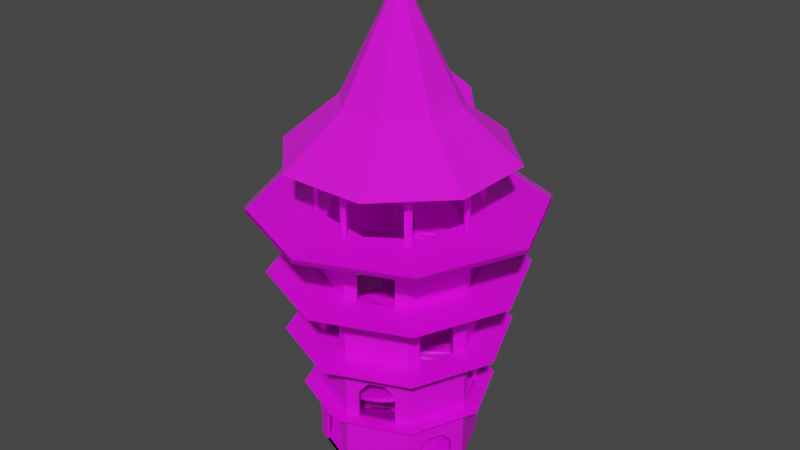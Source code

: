 # Source: tower.blend  (saved by Blender 3.0.42; exported with 4.5.12 LTS)
import bpy
from mathutils import Matrix  # noqa: F401  (used for matrix-valued properties, if any)

bpy.ops.wm.read_factory_settings(use_empty=True)
scene = bpy.context.scene
scene.name = 'Scene'

# ---- collections
col_collection = bpy.data.collections.new('Collection'); scene.collection.children.link(col_collection)
col_hidden = bpy.data.collections.new('Hidden'); scene.collection.children.link(col_hidden)

# ---- images (referenced by path relative to the original .blend; pixels are not part of the script)
import os
ASSET_DIR = os.environ.get("B2B_ASSET_DIR", "")  # directory of the original .blend (textures are referenced by path, not embedded)
HERE = os.path.dirname(os.path.abspath(__file__))  # packed textures are extracted next to this script under _unpacked/

def load_image(name, relpath, width, height, colorspace="sRGB"):
    """Load a texture the original file referenced (path relative to the .blend, or extracted next to this script)."""
    p = next((c for c in (os.path.join(HERE, relpath), os.path.join(ASSET_DIR, relpath)) if relpath and os.path.exists(c)), "")
    if p:
        img = bpy.data.images.load(p, check_existing=True)
        img.name = name
    else:  # same state as the original file: an image datablock whose file is absent (Cycles renders it pink)
        img = bpy.data.images.new(name, width, height)
        img.source = "FILE"
        img.filepath = "//" + (relpath or name)
    img.colorspace_settings.name = colorspace
    return img
img_mat_marble_white_01_256x256_1_png = load_image('Mat_Marble_White_01-256x256 1.png', 'Mat_Marble_White_01-256x256 1.png', 1024, 1024, 'sRGB')
img_mat_stone_black_01_256x256_png_001 = load_image('Mat_Stone_Black_01-256x256.png.001', 'Mat_Stone_Black_01-256x256.png', 1024, 1024, 'sRGB')
img_mat_marble_white_01_256x256_png_001 = load_image('Mat_Marble_White_01-256x256.png.001', 'Mat_Marble_White_01-256x256.png', 1024, 1024, 'sRGB')
img_cardback___copy_png = load_image('CardBack - Copy.png', 'CardBack - Copy.png', 1024, 1024, 'sRGB')
img_cardback_trasparency_png = load_image('CardBack_trasparency.png', 'CardBack_trasparency.png', 1024, 1024, 'sRGB')
img_mat_wood_white_01_256x256_png_001 = load_image('Mat_Wood_White_01-256x256.png.001', 'Mat_Wood_White_01-256x256.png', 1024, 1024, 'sRGB')

# ---- materials (node trees are filled in below, after node groups)
mat_tower_floor = bpy.data.materials.new('tower_floor')
mat_tower_floor.use_transparent_shadow = False
mat_platform_underside = bpy.data.materials.new('platform_underside')
mat_platform_underside.use_transparent_shadow = False
mat_tower_wall = bpy.data.materials.new('tower_wall')
mat_tower_wall.use_transparent_shadow = False
mat_tower_hand_rail = bpy.data.materials.new('tower_hand_rail')
mat_tower_hand_rail.use_transparent_shadow = False
mat_tower_roof = bpy.data.materials.new('tower_roof')
mat_tower_roof.use_transparent_shadow = False
mat_tower_stairs = bpy.data.materials.new('tower_stairs')
mat_tower_stairs.use_transparent_shadow = False
mat_door_frame = bpy.data.materials.new('door_frame')
mat_door_frame.use_transparent_shadow = False
mat_player = bpy.data.materials.new('Player')
mat_player.use_transparent_shadow = False

# ---- material node trees
mat_tower_floor.use_nodes = True; mat_tower_floor.node_tree.nodes.clear()
_N = mat_tower_floor.node_tree.nodes; _L = mat_tower_floor.node_tree.links
n0 = _N.new('ShaderNodeOutputMaterial'); n0.name = 'Material Output'; n0.location = (300, 300)
n1 = _N.new('ShaderNodeTexImage'); n1.name = 'Image Texture.001'; n1.location = (-478, 218)
n1.image = img_mat_marble_white_01_256x256_1_png
n2 = _N.new('ShaderNodeBsdfPrincipled'); n2.name = 'Principled BSDF'; n2.location = (10, 300)
n2.distribution = 'GGX'
n2.subsurface_method = 'RANDOM_WALK_SKIN'
n2.inputs[3].default_value = 1.45
n2.inputs[27].default_value = (0.0, 0.0, 0.0, 1.0)
n2.inputs[28].default_value = 1.0
_L.new(n2.outputs[0], n0.inputs[0])
_L.new(n1.outputs[0], n2.inputs[0])
n0.is_active_output = True
mat_platform_underside.use_nodes = True; mat_platform_underside.node_tree.nodes.clear()
_N = mat_platform_underside.node_tree.nodes; _L = mat_platform_underside.node_tree.links
n0 = _N.new('ShaderNodeBsdfPrincipled'); n0.name = 'Principled BSDF'; n0.location = (10, 300)
n0.distribution = 'GGX'
n0.subsurface_method = 'RANDOM_WALK_SKIN'
n0.inputs[3].default_value = 1.45
n0.inputs[27].default_value = (0.0, 0.0, 0.0, 1.0)
n0.inputs[28].default_value = 1.0
n1 = _N.new('ShaderNodeOutputMaterial'); n1.name = 'Material Output'; n1.location = (300, 300)
n2 = _N.new('ShaderNodeTexImage'); n2.name = 'Image Texture'; n2.location = (-615, 248)
n2.image = img_mat_stone_black_01_256x256_png_001
_L.new(n0.outputs[0], n1.inputs[0])
_L.new(n2.outputs[0], n0.inputs[0])
n1.is_active_output = True
mat_tower_wall.use_nodes = True; mat_tower_wall.node_tree.nodes.clear()
_N = mat_tower_wall.node_tree.nodes; _L = mat_tower_wall.node_tree.links
n0 = _N.new('ShaderNodeOutputMaterial'); n0.name = 'Material Output'; n0.location = (300, 300)
n1 = _N.new('ShaderNodeTexImage'); n1.name = 'Image Texture.001'; n1.location = (-443, 265)
n1.image = img_mat_marble_white_01_256x256_png_001
n2 = _N.new('ShaderNodeBsdfPrincipled'); n2.name = 'Principled BSDF'; n2.location = (10, 300)
n2.distribution = 'GGX'
n2.subsurface_method = 'RANDOM_WALK_SKIN'
n2.inputs[3].default_value = 1.45
n2.inputs[27].default_value = (0.0, 0.0, 0.0, 1.0)
n2.inputs[28].default_value = 1.0
_L.new(n1.outputs[0], n2.inputs[0])
_L.new(n2.outputs[0], n0.inputs[0])
n0.is_active_output = True
mat_tower_hand_rail.use_nodes = True; mat_tower_hand_rail.node_tree.nodes.clear()
_N = mat_tower_hand_rail.node_tree.nodes; _L = mat_tower_hand_rail.node_tree.links
n0 = _N.new('ShaderNodeOutputMaterial'); n0.name = 'Material Output'; n0.location = (300, 300)
n1 = _N.new('ShaderNodeBsdfPrincipled'); n1.name = 'Principled BSDF'; n1.location = (10, 300)
n1.distribution = 'GGX'
n1.subsurface_method = 'RANDOM_WALK_SKIN'
n1.inputs[3].default_value = 1.45
n1.inputs[27].default_value = (0.0, 0.0, 0.0, 1.0)
n1.inputs[28].default_value = 1.0
n2 = _N.new('ShaderNodeTexImage'); n2.name = 'Image Texture.001'; n2.location = (-459, 244)
n2.image = img_cardback___copy_png
n3 = _N.new('ShaderNodeTexImage'); n3.name = 'Image Texture'; n3.location = (-490, -102)
n3.image = img_cardback_trasparency_png
_L.new(n1.outputs[0], n0.inputs[0])
_L.new(n2.outputs[0], n1.inputs[0])
_L.new(n3.outputs[0], n1.inputs[4])
n0.is_active_output = True
mat_tower_roof.use_nodes = True; mat_tower_roof.node_tree.nodes.clear()
_N = mat_tower_roof.node_tree.nodes; _L = mat_tower_roof.node_tree.links
n0 = _N.new('ShaderNodeBsdfPrincipled'); n0.name = 'Principled BSDF'; n0.location = (10, 300)
n0.distribution = 'GGX'
n0.subsurface_method = 'RANDOM_WALK_SKIN'
n0.inputs[2].default_value = 1.0
n0.inputs[3].default_value = 1.45
n0.inputs[27].default_value = (0.0, 0.0, 0.0, 1.0)
n0.inputs[28].default_value = 1.0
n1 = _N.new('ShaderNodeOutputMaterial'); n1.name = 'Material Output'; n1.location = (300, 300)
n2 = _N.new('ShaderNodeTexImage'); n2.name = 'Image Texture.001'; n2.location = (-582, 219)
n2.image = img_mat_stone_black_01_256x256_png_001
_L.new(n0.outputs[0], n1.inputs[0])
_L.new(n2.outputs[0], n0.inputs[0])
n1.is_active_output = True
mat_tower_stairs.use_nodes = True; mat_tower_stairs.node_tree.nodes.clear()
_N = mat_tower_stairs.node_tree.nodes; _L = mat_tower_stairs.node_tree.links
n0 = _N.new('ShaderNodeBsdfPrincipled'); n0.name = 'Principled BSDF'; n0.location = (10, 300)
n0.distribution = 'GGX'
n0.subsurface_method = 'RANDOM_WALK_SKIN'
n0.inputs[3].default_value = 1.45
n0.inputs[27].default_value = (0.0, 0.0, 0.0, 1.0)
n0.inputs[28].default_value = 1.0
n1 = _N.new('ShaderNodeOutputMaterial'); n1.name = 'Material Output'; n1.location = (300, 300)
n2 = _N.new('ShaderNodeTexImage'); n2.name = 'Image Texture'; n2.location = (-440, 272)
n2.image = img_mat_wood_white_01_256x256_png_001
_L.new(n0.outputs[0], n1.inputs[0])
_L.new(n2.outputs[0], n0.inputs[0])
n1.is_active_output = True
mat_door_frame.use_nodes = True; mat_door_frame.node_tree.nodes.clear()
_N = mat_door_frame.node_tree.nodes; _L = mat_door_frame.node_tree.links
n0 = _N.new('ShaderNodeBsdfPrincipled'); n0.name = 'Principled BSDF'; n0.location = (10, 300)
n0.distribution = 'GGX'
n0.subsurface_method = 'RANDOM_WALK_SKIN'
n0.inputs[0].default_value = (0.1523, 0.1523, 0.1523, 1.0)
n0.inputs[3].default_value = 1.45
n0.inputs[27].default_value = (0.0, 0.0, 0.0, 1.0)
n0.inputs[28].default_value = 1.0
n1 = _N.new('ShaderNodeOutputMaterial'); n1.name = 'Material Output'; n1.location = (300, 300)
_L.new(n0.outputs[0], n1.inputs[0])
n1.is_active_output = True
mat_player.use_nodes = True; mat_player.node_tree.nodes.clear()
_N = mat_player.node_tree.nodes; _L = mat_player.node_tree.links
n0 = _N.new('ShaderNodeBsdfPrincipled'); n0.name = 'Principled BSDF'; n0.location = (10, 300)
n0.distribution = 'GGX'
n0.subsurface_method = 'RANDOM_WALK_SKIN'
n0.inputs[0].default_value = (0.8, 0.0, 0.007562, 1.0)
n0.inputs[3].default_value = 1.45
n0.inputs[27].default_value = (0.0, 0.0, 0.0, 1.0)
n0.inputs[28].default_value = 1.0
n1 = _N.new('ShaderNodeOutputMaterial'); n1.name = 'Material Output'; n1.location = (300, 300)
_L.new(n0.outputs[0], n1.inputs[0])
n1.is_active_output = True

# ---- world
world_world = bpy.data.worlds.new('World'); scene.world = world_world
world_world.use_nodes = True; world_world.node_tree.nodes.clear()
_N = world_world.node_tree.nodes; _L = world_world.node_tree.links
n0 = _N.new('ShaderNodeOutputWorld'); n0.name = 'World Output'; n0.location = (300, 300)
n1 = _N.new('ShaderNodeBackground'); n1.name = 'Background'; n1.location = (10, 300)
n1.inputs[0].default_value = (0.05088, 0.05088, 0.05088, 1.0)
_L.new(n1.outputs[0], n0.inputs[0])
n0.is_active_output = True
world_world.color = (0.05088, 0.05088, 0.05088)
world_world.use_sun_shadow = False
world_world.sun_shadow_jitter_overblur = 0.0

# ---- meshes
me_cylinder = bpy.data.meshes.new('Cylinder')
me_cylinder.from_pydata([(-1.192e-07, 2.384e-07, 0.3463), (0.0, 1.0, 1.0), (0.7071, 0.7071, 1.0), (-1.0, 1.192e-08, 1.0), (-0.7071, 0.7071, 1.0), (0.8536, 0.3536, 1.0), (-0.8536, -0.3536, 1.0)], [], [(0, 1, 2), (0, 6, 3), (0, 3, 4), (0, 4, 1), (0, 2, 5), (2, 1, 4, 3, 6, 5)])
me_cylinder.polygons.foreach_set('material_index', [1, 1, 1, 1, 1, 0])
_uv = me_cylinder.uv_layers.new(name='UVMap')
_uv.uv.foreach_set('vector', [1.0, 0.5, 1.0, 1.0, 0.875, 1.0, 0.3125, 0.5, 0.3125, 1.0, 0.25, 1.0, 0.25, 0.5, 0.25, 1.0, 0.125, 1.0, 0.125, 0.5, 0.125, 1.0, 0.0, 1.0, 0.875, 0.5, 0.875, 1.0, 0.8125, 1.0, 0.4197, 0.4197, 0.25, 0.49, 0.08029, 0.4197, 0.01, 0.25, 0.04515, 0.1651, 0.4549, 0.3349])
me_cylinder.materials.append(mat_tower_floor)
me_cylinder.materials.append(mat_platform_underside)
me_cylinder.use_remesh_fix_poles = True
me_cylinder.use_remesh_preserve_attributes = False
me_cylinder.update()
me_cylinder_006 = bpy.data.meshes.new('Cylinder.006')
me_cylinder_006.from_pydata([(-1.192e-07, 2.384e-07, 0.3463), (0.0, 1.0, 1.0), (0.7071, 0.7071, 1.0), (-1.0, 1.192e-08, 1.0), (-0.7071, 0.7071, 1.0), (0.8536, 0.3536, 1.0), (-0.8536, -0.3536, 1.0)], [], [(0, 1, 2), (0, 6, 3), (0, 3, 4), (0, 4, 1), (0, 2, 5), (2, 1, 4, 3, 6, 5)])
me_cylinder_006.polygons.foreach_set('material_index', [1, 1, 1, 1, 1, 0])
_uv = me_cylinder_006.uv_layers.new(name='UVMap')
_uv.uv.foreach_set('vector', [1.0, 0.5, 1.0, 1.0, 0.875, 1.0, 0.3125, 0.5, 0.3125, 1.0, 0.25, 1.0, 0.25, 0.5, 0.25, 1.0, 0.125, 1.0, 0.125, 0.5, 0.125, 1.0, 0.0, 1.0, 0.875, 0.5, 0.875, 1.0, 0.8125, 1.0, 0.4197, 0.4197, 0.25, 0.49, 0.08029, 0.4197, 0.01, 0.25, 0.04515, 0.1651, 0.4549, 0.3349])
me_cylinder_006.materials.append(mat_tower_floor)
me_cylinder_006.materials.append(mat_platform_underside)
me_cylinder_006.use_remesh_fix_poles = True
me_cylinder_006.use_remesh_preserve_attributes = False
me_cylinder_006.update()
me_cylinder_007 = bpy.data.meshes.new('Cylinder.007')
me_cylinder_007.from_pydata([(0.3536, -0.3536, 0.0), (0.3394, -0.3394, 0.0), (0.3536, -0.3536, 2.0), (0.3394, -0.3394, 2.0), (-4.744e-08, -0.5, 0.0), (-4.554e-08, -0.48, 0.0), (-4.744e-08, -0.5, 2.0), (-4.554e-08, -0.48, 2.0), (-0.3536, -0.3536, 0.0), (-0.3394, -0.3394, 0.0), (-0.3536, -0.3536, 2.0), (-0.3394, -0.3394, 2.0), (-0.07142, -0.4704, 0.0), (-0.2821, -0.3831, 0.0), (-0.06857, -0.4516, 0.0), (-0.2708, -0.3678, 0.0), (-0.07142, -0.4704, 2.0), (-0.2821, -0.3831, 2.0), (-0.06857, -0.4516, 2.0), (-0.2708, -0.3678, 2.0), (-0.3536, -0.3536, 0.1706), (0.3536, -0.3536, 0.1706), (-4.744e-08, -0.5, 0.1706), (-0.07142, -0.4704, 0.1706), (-0.2821, -0.3831, 0.1706), (-0.1283, -0.4468, 0.0), (-0.2252, -0.4067, 0.0), (-0.1232, -0.429, 0.0), (-0.2162, -0.3904, 0.0), (-0.1283, -0.4468, 2.0), (-0.2252, -0.4067, 2.0), (-0.1232, -0.429, 2.0), (-0.2162, -0.3904, 2.0), (-0.1283, -0.4468, 0.2397), (-0.2252, -0.4067, 0.2397)], [], [(21, 2, 6, 22), (24, 17, 10, 20), (7, 3, 1, 5), (15, 9, 11, 19), (18, 16, 6, 7), (7, 6, 2, 3), (1, 0, 4, 5), (15, 13, 8, 9), (5, 4, 12, 14), (28, 26, 13, 15), (11, 10, 17, 19), (31, 29, 16, 18), (5, 14, 18, 7), (28, 15, 19, 32), (22, 6, 16, 23), (34, 30, 17, 24), (26, 34, 24, 13), (4, 22, 23, 12), (13, 24, 20, 8), (0, 21, 22, 4), (12, 23, 33, 25), (25, 33, 34, 26), (23, 16, 29, 33), (33, 29, 30, 34), (14, 27, 31, 18), (27, 28, 32, 31), (19, 17, 30, 32), (32, 30, 29, 31), (14, 12, 25, 27), (27, 25, 26, 28)])
me_cylinder_007.polygons.foreach_set('material_index', [0, 0, 0, 0, 0, 0, 1, 1, 1, 1, 0, 0, 0, 0, 0, 0, 0, 0, 0, 0, 0, 0, 0, 0, 0, 0, 0, 0, 1, 1])
_uv = me_cylinder_007.uv_layers.new(name='UVMap')
_uv.uv.foreach_set('vector', [0.625, 0.5496, 0.625, 1.0, 0.5, 1.0, 0.5, 0.5496, 0.4167, 0.5496, 0.4167, 1.0, 0.375, 1.0, 0.375, 0.5496, 0.5, 1.0, 0.625, 1.0, 0.625, 0.5, 0.5, 0.5, 0.4167, 0.5, 0.375, 0.5, 0.375, 1.0, 0.4167, 1.0, 0.1957, 0.04209, 0.1934, 0.03343, 0.25, 0.01, 0.25, 0.0196, 0.25, 0.0196, 0.25, 0.01, 0.4197, 0.08029, 0.4129, 0.08708, 0.9129, 0.08708, 0.9197, 0.08029, 0.75, 0.01, 0.75, 0.0196, 0.6414, 0.06459, 0.6369, 0.05686, 0.5803, 0.08029, 0.5871, 0.08708, 0.75, 0.0196, 0.75, 0.01, 0.6934, 0.03343, 0.6957, 0.04209, 0.6595, 0.05709, 0.6557, 0.04905, 0.6369, 0.05686, 0.6414, 0.06459, 0.08708, 0.08708, 0.08029, 0.08029, 0.1369, 0.05686, 0.1414, 0.06459, 0.1776, 0.04959, 0.1746, 0.04124, 0.1934, 0.03343, 0.1957, 0.04209, 0.5, 0.5, 0.4583, 0.5, 0.4583, 1.0, 0.5, 1.0, 0.4306, 0.5, 0.4167, 0.5, 0.4167, 1.0, 0.4306, 1.0, 0.5, 0.5496, 0.5, 1.0, 0.4583, 1.0, 0.4583, 0.5496, 0.4306, 0.5496, 0.4306, 1.0, 0.4167, 1.0, 0.4167, 0.5496, 0.4306, 0.5, 0.4306, 0.5496, 0.4167, 0.5496, 0.4167, 0.5, 0.5, 0.5, 0.5, 0.5496, 0.4583, 0.5496, 0.4583, 0.5, 0.4167, 0.5, 0.4167, 0.5496, 0.375, 0.5496, 0.375, 0.5, 0.625, 0.5, 0.625, 0.5496, 0.5, 0.5496, 0.5, 0.5, 0.4583, 0.5, 0.4583, 0.5496, 0.4444, 0.5496, 0.4444, 0.5, 0.4444, 0.5, 0.4444, 0.5496, 0.4306, 0.5496, 0.4306, 0.5, 0.4583, 0.5496, 0.4583, 1.0, 0.4444, 1.0, 0.4444, 0.5496, 0.4444, 0.5496, 0.4444, 1.0, 0.4306, 1.0, 0.4306, 0.5496, 0.4583, 0.5, 0.4444, 0.5, 0.4444, 1.0, 0.4583, 1.0, 0.4444, 0.5, 0.4306, 0.5, 0.4306, 1.0, 0.4444, 1.0, 0.1414, 0.06459, 0.1369, 0.05686, 0.1557, 0.04905, 0.1595, 0.05709, 0.1595, 0.05709, 0.1557, 0.04905, 0.1746, 0.04124, 0.1776, 0.04959, 0.6957, 0.04209, 0.6934, 0.03343, 0.6746, 0.04124, 0.6776, 0.04959, 0.6776, 0.04959, 0.6746, 0.04124, 0.6557, 0.04905, 0.6595, 0.05709])
me_cylinder_007.materials.append(mat_tower_wall)
me_cylinder_007.materials.append(mat_tower_floor)
me_cylinder_007.use_remesh_fix_poles = True
me_cylinder_007.use_remesh_preserve_attributes = False
me_cylinder_007.update()
me_cylinder_011 = bpy.data.meshes.new('Cylinder.011')
me_cylinder_011.from_pydata([(-3.074e-11, 0.3556, -4.299), (0.0, 0.5, -3.815e-06), (0.2515, 0.2515, -4.299), (0.3536, 0.3536, -3.815e-06), (0.3556, -1.745e-08, -4.299), (0.5, -2.186e-08, -3.815e-06), (0.2515, -0.2515, -4.299), (0.3536, -0.3536, -3.815e-06), (-3.112e-08, -0.3556, -4.299), (-4.371e-08, -0.5, -3.815e-06), (-0.2515, -0.2515, -4.299), (-0.3536, -0.3536, -3.815e-06), (-0.3556, 2.335e-09, -4.299), (-0.5, 5.962e-09, -3.815e-06), (-0.2515, 0.2515, -4.299), (-0.3536, 0.3536, -3.815e-06)], [], [(0, 1, 3, 2), (2, 3, 5, 4), (4, 5, 7, 6), (6, 7, 9, 8), (8, 9, 11, 10), (10, 11, 13, 12), (3, 1, 15, 13, 11, 9, 7, 5), (12, 13, 15, 14), (14, 15, 1, 0), (0, 2, 4, 6, 8, 10, 12, 14)])
me_cylinder_011.polygons.foreach_set('material_index', [1, 1, 1, 1, 1, 1, 0, 1, 1, 1])
_uv = me_cylinder_011.uv_layers.new(name='UVMap')
_uv.uv.foreach_set('vector', [1.0, 0.5, 1.0, 1.0, 0.875, 1.0, 0.875, 0.5, 0.875, 0.5, 0.875, 1.0, 0.75, 1.0, 0.75, 0.5, 0.75, 0.5, 0.75, 1.0, 0.625, 1.0, 0.625, 0.5, 0.625, 0.5, 0.625, 1.0, 0.5, 1.0, 0.5, 0.5, 0.5, 0.5, 0.5, 1.0, 0.375, 1.0, 0.375, 0.5, 0.375, 0.5, 0.375, 1.0, 0.25, 1.0, 0.25, 0.5, 0.4197, 0.4197, 0.25, 0.49, 0.08029, 0.4197, 0.01, 0.25, 0.08029, 0.08029, 0.25, 0.01, 0.4197, 0.08029, 0.49, 0.25, 0.25, 0.5, 0.25, 1.0, 0.125, 1.0, 0.125, 0.5, 0.125, 0.5, 0.125, 1.0, 0.0, 1.0, 0.0, 0.5, 0.75, 0.49, 0.9197, 0.4197, 0.99, 0.25, 0.9197, 0.08029, 0.75, 0.01, 0.5803, 0.08029, 0.51, 0.25, 0.5803, 0.4197])
me_cylinder_011.materials.append(mat_tower_floor)
me_cylinder_011.materials.append(mat_platform_underside)
me_cylinder_011.use_remesh_fix_poles = True
me_cylinder_011.use_remesh_preserve_attributes = False
me_cylinder_011.update()
me_cylinder_012 = bpy.data.meshes.new('Cylinder.012')
me_cylinder_012.from_pydata([(2.732e-09, 0.5, 0.0), (2.732e-09, 0.5, 2.0), (0.3536, 0.3536, 0.0), (0.3536, 0.3536, 2.0), (0.5, -1.937e-08, 0.0), (0.5, -1.937e-08, 2.0), (0.3536, -0.3536, 0.0), (0.3536, -0.3536, 2.0), (-4.098e-08, -0.5, 0.0), (-4.098e-08, -0.5, 2.0), (-0.3536, -0.3536, 0.0), (-0.3536, -0.3536, 2.0), (-0.5, 8.446e-09, 0.0), (-0.5, 8.446e-09, 2.0), (-0.3536, 0.3536, 0.0), (-0.3536, 0.3536, 2.0), (2.711e-09, 0.501, 0.0), (0.3543, 0.3543, 0.0), (0.3543, 0.3543, 2.0), (2.711e-09, 0.501, 2.0), (0.501, -1.941e-08, 0.0), (0.501, -1.941e-08, 2.0), (0.3543, -0.3543, 0.0), (0.3543, -0.3543, 2.0), (-4.098e-08, -0.501, 0.0), (-4.098e-08, -0.501, 2.0), (-0.3543, -0.3543, 0.0), (-0.3543, -0.3543, 2.0), (-0.501, 8.364e-09, 0.0), (-0.501, 8.364e-09, 2.0), (-0.3543, 0.3543, 0.0), (-0.3543, 0.3543, 2.0)], [], [(0, 2, 3, 1), (2, 4, 5, 3), (4, 6, 7, 5), (6, 8, 9, 7), (8, 10, 11, 9), (10, 12, 13, 11), (12, 14, 15, 13), (14, 0, 1, 15), (16, 19, 18, 17), (17, 18, 21, 20), (20, 21, 23, 22), (22, 23, 25, 24), (24, 25, 27, 26), (26, 27, 29, 28), (28, 29, 31, 30), (30, 31, 19, 16), (0, 14, 30, 16), (2, 0, 16, 17), (5, 7, 23, 21), (15, 1, 19, 31), (1, 3, 18, 19), (12, 10, 26, 28), (11, 13, 29, 27), (8, 6, 22, 24), (7, 9, 25, 23), (4, 2, 17, 20), (14, 12, 28, 30), (3, 5, 21, 18), (13, 15, 31, 29), (10, 8, 24, 26), (9, 11, 27, 25), (6, 4, 20, 22)])
_uv = me_cylinder_012.uv_layers.new(name='UVMap')
_uv.uv.foreach_set('vector', [0.9959, 0.0, 0.0, 0.0, 6.203e-09, 0.05203, 0.9959, 0.05203, 0.9959, 0.0, 0.0, 0.0, 6.203e-09, 0.05203, 0.9959, 0.05203, 0.9959, 0.0, 0.0, 0.0, 6.203e-09, 0.05203, 0.9959, 0.05203, 0.9959, 0.0, 0.0, 0.0, 6.203e-09, 0.05203, 0.9959, 0.05203, 0.9959, 0.0, 0.0, 0.0, 6.203e-09, 0.05203, 0.9959, 0.05203, 0.9959, 0.0, 0.0, 0.0, 6.203e-09, 0.05203, 0.9959, 0.05203, 0.9959, 0.0, 0.0, 0.0, 6.203e-09, 0.05203, 0.9959, 0.05203, 0.9959, 0.0, 0.0, 0.0, 6.203e-09, 0.05203, 0.9959, 0.05203, 0.9959, 0.0, 0.9959, 0.05203, 6.203e-09, 0.05203, 0.0, 0.0, 0.9959, 0.0, 0.9959, 0.05203, 6.203e-09, 0.05203, 0.0, 0.0, 0.9959, 0.0, 0.9959, 0.05203, 6.203e-09, 0.05203, 0.0, 0.0, 0.9959, 0.0, 0.9959, 0.05203, 6.203e-09, 0.05203, 0.0, 0.0, 0.9959, 0.0, 0.9959, 0.05203, 6.203e-09, 0.05203, 0.0, 0.0, 0.9959, 0.0, 0.9959, 0.05203, 6.203e-09, 0.05203, 0.0, 0.0, 0.9959, 0.0, 0.9959, 0.05203, 6.203e-09, 0.05203, 0.0, 0.0, 0.9959, 0.0, 0.9959, 0.05203, 6.203e-09, 0.05203, 0.0, 0.0, 0.0, 0.0, 0.9959, 0.0, 0.9959, 0.0, 0.0, 0.0, 0.0, 0.0, 0.9959, 0.0, 0.9959, 0.0, 0.0, 0.0, 0.9959, 0.05203, 6.203e-09, 0.05203, 6.203e-09, 0.05203, 0.9959, 0.05203, 0.9959, 0.05203, 6.203e-09, 0.05203, 6.203e-09, 0.05203, 0.9959, 0.05203, 0.9959, 0.05203, 6.203e-09, 0.05203, 6.203e-09, 0.05203, 0.9959, 0.05203, 0.0, 0.0, 0.9959, 0.0, 0.9959, 0.0, 0.0, 0.0, 0.9959, 0.05203, 6.203e-09, 0.05203, 6.203e-09, 0.05203, 0.9959, 0.05203, 0.0, 0.0, 0.9959, 0.0, 0.9959, 0.0, 0.0, 0.0, 0.9959, 0.05203, 6.203e-09, 0.05203, 6.203e-09, 0.05203, 0.9959, 0.05203, 0.0, 0.0, 0.9959, 0.0, 0.9959, 0.0, 0.0, 0.0, 0.0, 0.0, 0.9959, 0.0, 0.9959, 0.0, 0.0, 0.0, 0.9959, 0.05203, 6.203e-09, 0.05203, 6.203e-09, 0.05203, 0.9959, 0.05203, 0.9959, 0.05203, 6.203e-09, 0.05203, 6.203e-09, 0.05203, 0.9959, 0.05203, 0.0, 0.0, 0.9959, 0.0, 0.9959, 0.0, 0.0, 0.0, 0.9959, 0.05203, 6.203e-09, 0.05203, 6.203e-09, 0.05203, 0.9959, 0.05203, 0.0, 0.0, 0.9959, 0.0, 0.9959, 0.0, 0.0, 0.0])
me_cylinder_012.materials.append(mat_tower_hand_rail)
me_cylinder_012.use_remesh_fix_poles = True
me_cylinder_012.use_remesh_preserve_attributes = False
me_cylinder_012.update()
me_cylinder_015 = bpy.data.meshes.new('Cylinder.015')
me_cylinder_015.from_pydata([(-8.951e-11, 0.3556, -5.427), (0.0, 0.5, -3.815e-06), (0.2515, 0.2515, -5.427), (0.3536, 0.3536, -3.815e-06), (0.3556, -1.745e-08, -5.427), (0.5, -2.186e-08, -3.815e-06), (0.2515, -0.2515, -5.427), (0.3536, -0.3536, -3.815e-06), (-3.118e-08, -0.3556, -5.427), (-4.371e-08, -0.5, -3.815e-06), (-0.2515, -0.2515, -5.427), (-0.3536, -0.3536, -3.815e-06), (-0.3556, 2.335e-09, -5.427), (-0.5, 5.962e-09, -3.815e-06), (-0.2515, 0.2515, -5.427), (-0.3536, 0.3536, -3.815e-06)], [], [(0, 1, 3, 2), (2, 3, 5, 4), (4, 5, 7, 6), (6, 7, 9, 8), (8, 9, 11, 10), (10, 11, 13, 12), (3, 1, 15, 13, 11, 9, 7, 5), (12, 13, 15, 14), (14, 15, 1, 0), (0, 2, 4, 6, 8, 10, 12, 14)])
me_cylinder_015.polygons.foreach_set('material_index', [1, 1, 1, 1, 1, 1, 0, 1, 1, 1])
_uv = me_cylinder_015.uv_layers.new(name='UVMap')
_uv.uv.foreach_set('vector', [1.0, 0.5, 1.0, 1.0, 0.875, 1.0, 0.875, 0.5, 0.875, 0.5, 0.875, 1.0, 0.75, 1.0, 0.75, 0.5, 0.75, 0.5, 0.75, 1.0, 0.625, 1.0, 0.625, 0.5, 0.625, 0.5, 0.625, 1.0, 0.5, 1.0, 0.5, 0.5, 0.5, 0.5, 0.5, 1.0, 0.375, 1.0, 0.375, 0.5, 0.375, 0.5, 0.375, 1.0, 0.25, 1.0, 0.25, 0.5, 0.4197, 0.4197, 0.25, 0.49, 0.08029, 0.4197, 0.01, 0.25, 0.08029, 0.08029, 0.25, 0.01, 0.4197, 0.08029, 0.49, 0.25, 0.25, 0.5, 0.25, 1.0, 0.125, 1.0, 0.125, 0.5, 0.125, 0.5, 0.125, 1.0, 0.0, 1.0, 0.0, 0.5, 0.75, 0.49, 0.9197, 0.4197, 0.99, 0.25, 0.9197, 0.08029, 0.75, 0.01, 0.5803, 0.08029, 0.51, 0.25, 0.5803, 0.4197])
me_cylinder_015.materials.append(mat_tower_floor)
me_cylinder_015.materials.append(mat_platform_underside)
me_cylinder_015.use_remesh_fix_poles = True
me_cylinder_015.use_remesh_preserve_attributes = False
me_cylinder_015.update()
me_cylinder_017 = bpy.data.meshes.new('Cylinder.017')
me_cylinder_017.from_pydata([(-3.074e-11, 0.3556, -4.299), (0.0, 0.5, -3.815e-06), (0.2515, 0.2515, -4.299), (0.3536, 0.3536, -3.815e-06), (0.3556, -1.745e-08, -4.299), (0.5, -2.186e-08, -3.815e-06), (0.2515, -0.2515, -4.299), (0.3536, -0.3536, -3.815e-06), (-3.112e-08, -0.3556, -4.299), (-4.371e-08, -0.5, -3.815e-06), (-0.2515, -0.2515, -4.299), (-0.3536, -0.3536, -3.815e-06), (-0.3556, 2.335e-09, -4.299), (-0.5, 5.962e-09, -3.815e-06), (-0.2515, 0.2515, -4.299), (-0.3536, 0.3536, -3.815e-06)], [], [(0, 1, 3, 2), (2, 3, 5, 4), (4, 5, 7, 6), (6, 7, 9, 8), (8, 9, 11, 10), (10, 11, 13, 12), (3, 1, 15, 13, 11, 9, 7, 5), (12, 13, 15, 14), (14, 15, 1, 0), (0, 2, 4, 6, 8, 10, 12, 14)])
me_cylinder_017.polygons.foreach_set('material_index', [1, 1, 1, 1, 1, 1, 0, 1, 1, 1])
_uv = me_cylinder_017.uv_layers.new(name='UVMap')
_uv.uv.foreach_set('vector', [1.0, 0.5, 1.0, 1.0, 0.875, 1.0, 0.875, 0.5, 0.875, 0.5, 0.875, 1.0, 0.75, 1.0, 0.75, 0.5, 0.75, 0.5, 0.75, 1.0, 0.625, 1.0, 0.625, 0.5, 0.625, 0.5, 0.625, 1.0, 0.5, 1.0, 0.5, 0.5, 0.5, 0.5, 0.5, 1.0, 0.375, 1.0, 0.375, 0.5, 0.375, 0.5, 0.375, 1.0, 0.25, 1.0, 0.25, 0.5, 0.4197, 0.4197, 0.25, 0.49, 0.08029, 0.4197, 0.01, 0.25, 0.08029, 0.08029, 0.25, 0.01, 0.4197, 0.08029, 0.49, 0.25, 0.25, 0.5, 0.25, 1.0, 0.125, 1.0, 0.125, 0.5, 0.125, 0.5, 0.125, 1.0, 0.0, 1.0, 0.0, 0.5, 0.75, 0.49, 0.9197, 0.4197, 0.99, 0.25, 0.9197, 0.08029, 0.75, 0.01, 0.5803, 0.08029, 0.51, 0.25, 0.5803, 0.4197])
me_cylinder_017.materials.append(mat_tower_floor)
me_cylinder_017.materials.append(mat_platform_underside)
me_cylinder_017.use_remesh_fix_poles = True
me_cylinder_017.use_remesh_preserve_attributes = False
me_cylinder_017.update()
me_cylinder_019 = bpy.data.meshes.new('Cylinder.019')
me_cylinder_019.from_pydata([(-3.074e-11, 0.3556, -4.299), (0.0, 0.5, -3.815e-06), (0.2515, 0.2515, -4.299), (0.3536, 0.3536, -3.815e-06), (0.3556, -1.745e-08, -4.299), (0.5, -2.186e-08, -3.815e-06), (0.2515, -0.2515, -4.299), (0.3536, -0.3536, -3.815e-06), (-3.112e-08, -0.3556, -4.299), (-4.371e-08, -0.5, -3.815e-06), (-0.2515, -0.2515, -4.299), (-0.3536, -0.3536, -3.815e-06), (-0.3556, 2.335e-09, -4.299), (-0.5, 5.962e-09, -3.815e-06), (-0.2515, 0.2515, -4.299), (-0.3536, 0.3536, -3.815e-06)], [], [(0, 1, 3, 2), (2, 3, 5, 4), (4, 5, 7, 6), (6, 7, 9, 8), (8, 9, 11, 10), (10, 11, 13, 12), (3, 1, 15, 13, 11, 9, 7, 5), (12, 13, 15, 14), (14, 15, 1, 0), (0, 2, 4, 6, 8, 10, 12, 14)])
me_cylinder_019.polygons.foreach_set('material_index', [1, 1, 1, 1, 1, 1, 0, 1, 1, 1])
_uv = me_cylinder_019.uv_layers.new(name='UVMap')
_uv.uv.foreach_set('vector', [1.0, 0.5, 1.0, 1.0, 0.875, 1.0, 0.875, 0.5, 0.875, 0.5, 0.875, 1.0, 0.75, 1.0, 0.75, 0.5, 0.75, 0.5, 0.75, 1.0, 0.625, 1.0, 0.625, 0.5, 0.625, 0.5, 0.625, 1.0, 0.5, 1.0, 0.5, 0.5, 0.5, 0.5, 0.5, 1.0, 0.375, 1.0, 0.375, 0.5, 0.375, 0.5, 0.375, 1.0, 0.25, 1.0, 0.25, 0.5, 0.4197, 0.4197, 0.25, 0.49, 0.08029, 0.4197, 0.01, 0.25, 0.08029, 0.08029, 0.25, 0.01, 0.4197, 0.08029, 0.49, 0.25, 0.25, 0.5, 0.25, 1.0, 0.125, 1.0, 0.125, 0.5, 0.125, 0.5, 0.125, 1.0, 0.0, 1.0, 0.0, 0.5, 0.75, 0.49, 0.9197, 0.4197, 0.99, 0.25, 0.9197, 0.08029, 0.75, 0.01, 0.5803, 0.08029, 0.51, 0.25, 0.5803, 0.4197])
me_cylinder_019.materials.append(mat_tower_floor)
me_cylinder_019.materials.append(mat_platform_underside)
me_cylinder_019.use_remesh_fix_poles = True
me_cylinder_019.use_remesh_preserve_attributes = False
me_cylinder_019.update()
me_cone = bpy.data.meshes.new('Cone')
me_cone.from_pydata([(2.136e-08, 1.0, 0.0), (0.7071, 0.7071, 0.0), (1.0, -2.377e-08, 0.0), (0.7071, -0.7071, 0.0), (-6.607e-08, -1.0, 0.0), (-0.7071, -0.7071, 0.0), (-1.0, 3.186e-08, 0.0), (-0.7071, 0.7071, 0.0), (5.733e-08, 1.994e-08, 3.337), (0.4495, 0.4495, 0.9927), (0.3536, 0.8536, 0.0), (2.136e-08, 0.5, 1.0), (0.503, 0.503, 0.2354), (0.8536, 0.3536, 0.0), (0.5, -1.919e-09, 1.0), (0.8536, -0.3536, 0.0), (0.3536, -0.3536, 1.0), (0.3536, -0.8536, 0.0), (-2.236e-08, -0.5, 1.0), (-0.3536, -0.8536, 0.0), (-0.3536, -0.3536, 1.0), (-0.8536, -0.3536, 0.0), (-0.5, 2.59e-08, 1.0), (-0.8536, 0.3536, 0.0), (-0.3536, 0.3536, 1.0), (-0.3536, 0.8536, 0.0), (0.2727, 0.2727, 1.493), (0.4643, 0.2441, 0.8693), (0.2418, 0.4587, 0.8823)], [], [(28, 26, 9, 12), (27, 26, 8, 14), (2, 14, 15), (3, 16, 17), (4, 18, 19), (5, 20, 21), (0, 10, 1, 13, 2, 15, 3, 17, 4, 19, 5, 21, 6, 23, 7, 25), (6, 22, 23), (7, 24, 25), (25, 11, 0), (25, 24, 11), (24, 8, 11), (23, 24, 7), (23, 22, 24), (22, 8, 24), (21, 22, 6), (21, 20, 22), (20, 8, 22), (19, 20, 5), (19, 18, 20), (18, 8, 20), (17, 18, 4), (17, 16, 18), (16, 8, 18), (15, 16, 3), (15, 14, 16), (14, 8, 16), (13, 27, 14, 2), (1, 12, 27, 13), (12, 9, 26, 27), (10, 28, 12, 1), (0, 11, 28, 10), (11, 8, 26, 28)])
_uv = me_cone.uv_layers.new(name='UVMap')
_uv.uv.foreach_set('vector', [0.3136, 0.3736, 0.2924, 0.2924, 0.3349, 0.3349, 0.3773, 0.3773, 0.3736, 0.3136, 0.2924, 0.2924, 0.25, 0.25, 0.37, 0.25, 0.49, 0.25, 0.37, 0.25, 0.4549, 0.1651, 0.4197, 0.08029, 0.3349, 0.1651, 0.3349, 0.04515, 0.25, 0.01, 0.25, 0.13, 0.1651, 0.04515, 0.08029, 0.08029, 0.1651, 0.1651, 0.04515, 0.1651, 0.75, 0.49, 0.8349, 0.4549, 0.9197, 0.4197, 0.9549, 0.3349, 0.99, 0.25, 0.9549, 0.1651, 0.9197, 0.08029, 0.8349, 0.04515, 0.75, 0.01, 0.6651, 0.04515, 0.5803, 0.08029, 0.5451, 0.1651, 0.51, 0.25, 0.5451, 0.3349, 0.5803, 0.4197, 0.6651, 0.4549, 0.01, 0.25, 0.13, 0.25, 0.04515, 0.3349, 0.08029, 0.4197, 0.1651, 0.3349, 0.1651, 0.4549, 0.1651, 0.4549, 0.25, 0.37, 0.25, 0.49, 0.1651, 0.4549, 0.1651, 0.3349, 0.25, 0.37, 0.1651, 0.3349, 0.25, 0.25, 0.25, 0.37, 0.04515, 0.3349, 0.1651, 0.3349, 0.08029, 0.4197, 0.04515, 0.3349, 0.13, 0.25, 0.1651, 0.3349, 0.13, 0.25, 0.25, 0.25, 0.1651, 0.3349, 0.04515, 0.1651, 0.13, 0.25, 0.01, 0.25, 0.04515, 0.1651, 0.1651, 0.1651, 0.13, 0.25, 0.1651, 0.1651, 0.25, 0.25, 0.13, 0.25, 0.1651, 0.04515, 0.1651, 0.1651, 0.08029, 0.08029, 0.1651, 0.04515, 0.25, 0.13, 0.1651, 0.1651, 0.25, 0.13, 0.25, 0.25, 0.1651, 0.1651, 0.3349, 0.04515, 0.25, 0.13, 0.25, 0.01, 0.3349, 0.04515, 0.3349, 0.1651, 0.25, 0.13, 0.3349, 0.1651, 0.25, 0.25, 0.25, 0.13, 0.4549, 0.1651, 0.3349, 0.1651, 0.4197, 0.08029, 0.4549, 0.1651, 0.37, 0.25, 0.3349, 0.1651, 0.37, 0.25, 0.25, 0.25, 0.3349, 0.1651, 0.4549, 0.3349, 0.3736, 0.3136, 0.37, 0.25, 0.49, 0.25, 0.4197, 0.4197, 0.3773, 0.3773, 0.3736, 0.3136, 0.4549, 0.3349, 0.3773, 0.3773, 0.3349, 0.3349, 0.2924, 0.2924, 0.3736, 0.3136, 0.3349, 0.4549, 0.3136, 0.3736, 0.3773, 0.3773, 0.4197, 0.4197, 0.25, 0.49, 0.25, 0.37, 0.3136, 0.3736, 0.3349, 0.4549, 0.25, 0.37, 0.25, 0.25, 0.2924, 0.2924, 0.3136, 0.3736])
me_cone.materials.append(mat_tower_roof)
me_cone.use_remesh_fix_poles = True
me_cone.use_remesh_preserve_attributes = False
me_cone.update()
me_plane = bpy.data.meshes.new('Plane')
me_plane.from_pydata([(-1.0, -8.825, 0.0), (2.721, -8.825, 0.0), (-1.0, -2.266, 0.0), (2.721, -2.266, 0.0)], [], [(0, 2, 3, 1)])
_uv = me_plane.uv_layers.new(name='UVMap')
_uv.uv.foreach_set('vector', [0.5276, 0.5276, 0.5276, 0.4724, 0.4724, 0.4724, 0.4724, 0.5276])
me_plane.materials.append(mat_tower_stairs)
me_plane.use_remesh_fix_poles = True
me_plane.use_remesh_preserve_attributes = False
me_plane.update()
me_cube = bpy.data.meshes.new('Cube')
me_cube.from_pydata([(0.7017, -6.516, -0.08903), (0.7017, -6.516, 1.012), (-2.875, -1.632, -0.3423), (-2.863, -1.635, 0.8883), (4.419, -4.113, -0.08903), (4.419, -4.113, 0.8778), (1.291, 1.148, -0.08903), (1.291, 1.148, 0.8778)], [], [(0, 1, 3, 2), (2, 3, 7, 6), (6, 7, 5, 4), (4, 5, 1, 0), (2, 6, 4, 0), (7, 3, 1, 5)])
_uv = me_cube.uv_layers.new(name='UVMap')
_uv.uv.foreach_set('vector', [0.375, 0.0, 0.625, 0.0, 0.625, 0.25, 0.375, 0.25, 0.375, 0.25, 0.625, 0.25, 0.625, 0.5, 0.375, 0.5, 0.375, 0.5, 0.625, 0.5, 0.625, 0.75, 0.375, 0.75, 0.375, 0.75, 0.625, 0.75, 0.625, 1.0, 0.375, 1.0, 0.125, 0.5, 0.375, 0.5, 0.375, 0.75, 0.125, 0.75, 0.625, 0.5, 0.875, 0.5, 0.875, 0.75, 0.625, 0.75])
me_cube.materials.append(mat_tower_floor)
me_cube.use_remesh_fix_poles = True
me_cube.use_remesh_preserve_attributes = False
me_cube.update()
me_cylinder_003 = bpy.data.meshes.new('Cylinder.003')
me_cylinder_003.from_pydata([(0.3536, -0.3536, 0.0), (0.3394, -0.3394, 0.0), (-4.744e-08, -0.5, 0.0), (-4.554e-08, -0.48, 0.0), (-0.3536, -0.3536, 0.0), (-0.3394, -0.3394, 0.0), (-0.07142, -0.4704, 0.0), (-0.2821, -0.3831, 0.0), (-0.06857, -0.4516, 0.0), (-0.2708, -0.3678, 0.0), (-0.1283, -0.4468, 0.0), (-0.2252, -0.4067, 0.0), (-0.1232, -0.429, 0.0), (-0.2162, -0.3904, 0.0), (0.0, 0.0, 0.0)], [], [(1, 0, 2, 3), (9, 7, 4, 5), (3, 2, 6, 8), (13, 11, 7, 9), (8, 6, 10, 12), (12, 10, 11, 13), (5, 9, 13, 12, 8, 3, 1, 14)])
me_cylinder_003.polygons.foreach_set('material_index', [1, 1, 1, 1, 1, 1, 1])
_uv = me_cylinder_003.uv_layers.new(name='UVMap')
_uv.uv.foreach_set('vector', [0.9129, 0.08708, 0.9197, 0.08029, 0.75, 0.01, 0.75, 0.0196, 0.6414, 0.06459, 0.6369, 0.05686, 0.5803, 0.08029, 0.5871, 0.08708, 0.75, 0.0196, 0.75, 0.01, 0.6934, 0.03343, 0.6957, 0.04209, 0.6595, 0.05709, 0.6557, 0.04905, 0.6369, 0.05686, 0.6414, 0.06459, 0.6957, 0.04209, 0.6934, 0.03343, 0.6746, 0.04124, 0.6776, 0.04959, 0.6776, 0.04959, 0.6746, 0.04124, 0.6557, 0.04905, 0.6595, 0.05709, 0.0, 0.0, 0.0, 0.0, 0.0, 0.0, 0.0, 0.0, 0.0, 0.0, 0.0, 0.0, 0.0, 0.0, 0.0, 0.0])
me_cylinder_003.materials.append(mat_tower_wall)
me_cylinder_003.materials.append(mat_tower_floor)
me_cylinder_003.use_remesh_fix_poles = True
me_cylinder_003.use_remesh_preserve_attributes = False
me_cylinder_003.update()
me_cylinder_009 = bpy.data.meshes.new('Cylinder.009')
me_cylinder_009.from_pydata([(-0.03171, -0.3745, 0.0), (-0.2424, -0.2873, 0.0), (-0.03171, -0.3745, 0.1706), (-0.2424, -0.2873, 0.1706), (-0.08863, -0.351, 0.0), (-0.1855, -0.3108, 0.0), (-0.08863, -0.351, 0.2397), (-0.1855, -0.3108, 0.2397), (-0.2698, -0.5144, 0.0), (-0.3268, -0.4909, 0.0), (-0.116, -0.5781, 0.1706), (-0.116, -0.5781, 0.0), (-0.3268, -0.4909, 0.1706), (-0.2698, -0.5144, 0.2397), (-0.173, -0.5546, 0.0), (-0.173, -0.5546, 0.2397)], [], [(5, 1, 3, 7), (0, 4, 6, 2), (4, 5, 7, 6), (8, 13, 12, 9), (11, 10, 15, 14), (14, 15, 13, 8), (2, 6, 15, 10), (4, 0, 11, 14), (3, 1, 9, 12), (1, 5, 8, 9), (6, 7, 13, 15), (5, 4, 14, 8), (7, 3, 12, 13), (0, 2, 10, 11)])
_uv = me_cylinder_009.uv_layers.new(name='UVMap')
_uv.uv.foreach_set('vector', [0.4306, 0.5, 0.4167, 0.5, 0.4167, 0.5496, 0.4306, 0.5496, 0.4583, 0.5, 0.4444, 0.5, 0.4444, 0.5496, 0.4583, 0.5496, 0.4444, 0.5, 0.4306, 0.5, 0.4306, 0.5496, 0.4444, 0.5496, 0.4306, 0.5, 0.4306, 0.5496, 0.4167, 0.5496, 0.4167, 0.5, 0.4583, 0.5, 0.4583, 0.5496, 0.4444, 0.5496, 0.4444, 0.5, 0.4444, 0.5, 0.4444, 0.5496, 0.4306, 0.5496, 0.4306, 0.5, 0.4583, 0.5496, 0.4444, 0.5496, 0.4444, 0.5496, 0.4583, 0.5496, 0.4444, 0.5, 0.4583, 0.5, 0.4583, 0.5, 0.4444, 0.5, 0.4167, 0.5496, 0.4167, 0.5, 0.4167, 0.5, 0.4167, 0.5496, 0.4167, 0.5, 0.4306, 0.5, 0.4306, 0.5, 0.4167, 0.5, 0.4444, 0.5496, 0.4306, 0.5496, 0.4306, 0.5496, 0.4444, 0.5496, 0.4306, 0.5, 0.4444, 0.5, 0.4444, 0.5, 0.4306, 0.5, 0.4306, 0.5496, 0.4167, 0.5496, 0.4167, 0.5496, 0.4306, 0.5496, 0.4583, 0.5, 0.4583, 0.5496, 0.4583, 0.5496, 0.4583, 0.5])
me_cylinder_009.use_remesh_fix_poles = True
me_cylinder_009.use_remesh_preserve_attributes = False
me_cylinder_009.update()
me_cylinder_001 = bpy.data.meshes.new('Cylinder.001')
me_cylinder_001.from_pydata([(-3.725e-09, 0.5, 0.0), (-3.725e-09, 0.5, 2.0), (0.3536, 0.3536, 0.0), (0.3536, 0.3536, 2.0), (0.5, -1.441e-08, 0.0), (0.5, -1.441e-08, 2.0), (0.3536, -0.3536, 0.0), (0.3536, -0.3536, 2.0), (-4.744e-08, -0.5, 0.0), (-4.744e-08, -0.5, 2.0), (-0.3536, -0.3536, 0.0), (-0.3536, -0.3536, 2.0), (-0.5, 1.341e-08, 0.0), (-0.5, 1.341e-08, 2.0), (-0.3536, 0.3536, 0.0), (-0.3536, 0.3536, 2.0)], [], [(0, 1, 3, 2), (2, 3, 5, 4), (4, 5, 7, 6), (6, 7, 9, 8), (8, 9, 11, 10), (10, 11, 13, 12), (3, 1, 15, 13, 11, 9, 7, 5), (12, 13, 15, 14), (14, 15, 1, 0), (0, 2, 4, 6, 8, 10, 12, 14)])
_uv = me_cylinder_001.uv_layers.new(name='UVMap')
_uv.uv.foreach_set('vector', [1.0, 0.5, 1.0, 1.0, 0.875, 1.0, 0.875, 0.5, 0.875, 0.5, 0.875, 1.0, 0.75, 1.0, 0.75, 0.5, 0.75, 0.5, 0.75, 1.0, 0.625, 1.0, 0.625, 0.5, 0.625, 0.5, 0.625, 1.0, 0.5, 1.0, 0.5, 0.5, 0.5, 0.5, 0.5, 1.0, 0.375, 1.0, 0.375, 0.5, 0.375, 0.5, 0.375, 1.0, 0.25, 1.0, 0.25, 0.5, 0.4197, 0.4197, 0.25, 0.49, 0.08029, 0.4197, 0.01, 0.25, 0.08029, 0.08029, 0.25, 0.01, 0.4197, 0.08029, 0.49, 0.25, 0.25, 0.5, 0.25, 1.0, 0.125, 1.0, 0.125, 0.5, 0.125, 0.5, 0.125, 1.0, 0.0, 1.0, 0.0, 0.5, 0.75, 0.49, 0.9197, 0.4197, 0.99, 0.25, 0.9197, 0.08029, 0.75, 0.01, 0.5803, 0.08029, 0.51, 0.25, 0.5803, 0.4197])
me_cylinder_001.use_remesh_fix_poles = True
me_cylinder_001.use_remesh_preserve_attributes = False
me_cylinder_001.update()
me_cylinder_022 = bpy.data.meshes.new('Cylinder.022')
me_cylinder_022.from_pydata([(-3.725e-09, 0.5, 0.0), (-3.725e-09, 0.5, 2.0), (0.3536, 0.3536, 0.0), (0.3536, 0.3536, 2.0), (0.5, -1.441e-08, 0.0), (0.5, -1.441e-08, 2.0), (0.3536, -0.3536, 0.0), (0.3536, -0.3536, 2.0), (-4.744e-08, -0.5, 0.0), (-4.744e-08, -0.5, 2.0), (-0.3536, -0.3536, 0.0), (-0.3536, -0.3536, 2.0), (-0.5, 1.341e-08, 0.0), (-0.5, 1.341e-08, 2.0), (-0.3536, 0.3536, 0.0), (-0.3536, 0.3536, 2.0)], [], [(0, 1, 3, 2), (2, 3, 5, 4), (4, 5, 7, 6), (6, 7, 9, 8), (8, 9, 11, 10), (10, 11, 13, 12), (3, 1, 15, 13, 11, 9, 7, 5), (12, 13, 15, 14), (14, 15, 1, 0), (0, 2, 4, 6, 8, 10, 12, 14)])
_uv = me_cylinder_022.uv_layers.new(name='UVMap')
_uv.uv.foreach_set('vector', [1.0, 0.5, 1.0, 1.0, 0.875, 1.0, 0.875, 0.5, 0.875, 0.5, 0.875, 1.0, 0.75, 1.0, 0.75, 0.5, 0.75, 0.5, 0.75, 1.0, 0.625, 1.0, 0.625, 0.5, 0.625, 0.5, 0.625, 1.0, 0.5, 1.0, 0.5, 0.5, 0.5, 0.5, 0.5, 1.0, 0.375, 1.0, 0.375, 0.5, 0.375, 0.5, 0.375, 1.0, 0.25, 1.0, 0.25, 0.5, 0.4197, 0.4197, 0.25, 0.49, 0.08029, 0.4197, 0.01, 0.25, 0.08029, 0.08029, 0.25, 0.01, 0.4197, 0.08029, 0.49, 0.25, 0.25, 0.5, 0.25, 1.0, 0.125, 1.0, 0.125, 0.5, 0.125, 0.5, 0.125, 1.0, 0.0, 1.0, 0.0, 0.5, 0.75, 0.49, 0.9197, 0.4197, 0.99, 0.25, 0.9197, 0.08029, 0.75, 0.01, 0.5803, 0.08029, 0.51, 0.25, 0.5803, 0.4197])
me_cylinder_022.use_remesh_fix_poles = True
me_cylinder_022.use_remesh_preserve_attributes = False
me_cylinder_022.update()
me_cylinder_028 = bpy.data.meshes.new('Cylinder.028')
me_cylinder_028.from_pydata([(-0.04409, -0.4044, 0.0), (-0.2548, -0.3171, 0.0), (-0.04409, -0.4044, 0.1706), (-0.2548, -0.3171, 0.1706), (-0.101, -0.3809, 0.0), (-0.1979, -0.3407, 0.0), (-0.101, -0.3809, 0.2397), (-0.1979, -0.3407, 0.2397), (-0.2077, -0.3645, 0.0), (-0.2647, -0.341, 0.0), (-0.05395, -0.4282, 0.1706), (-0.05395, -0.4282, 0.0), (-0.2647, -0.341, 0.1706), (-0.2077, -0.3645, 0.2397), (-0.1109, -0.4047, 0.0), (-0.1109, -0.4047, 0.2397)], [], [(5, 1, 3, 7), (0, 4, 6, 2), (4, 5, 7, 6), (8, 13, 12, 9), (11, 10, 15, 14), (14, 15, 13, 8), (2, 6, 15, 10), (4, 0, 11, 14), (3, 1, 9, 12), (1, 5, 8, 9), (6, 7, 13, 15), (5, 4, 14, 8), (7, 3, 12, 13), (0, 2, 10, 11)])
_uv = me_cylinder_028.uv_layers.new(name='UVMap')
_uv.uv.foreach_set('vector', [0.4306, 0.5, 0.4167, 0.5, 0.4167, 0.5496, 0.4306, 0.5496, 0.4583, 0.5, 0.4444, 0.5, 0.4444, 0.5496, 0.4583, 0.5496, 0.4444, 0.5, 0.4306, 0.5, 0.4306, 0.5496, 0.4444, 0.5496, 0.4306, 0.5, 0.4306, 0.5496, 0.4167, 0.5496, 0.4167, 0.5, 0.4583, 0.5, 0.4583, 0.5496, 0.4444, 0.5496, 0.4444, 0.5, 0.4444, 0.5, 0.4444, 0.5496, 0.4306, 0.5496, 0.4306, 0.5, 0.4583, 0.5496, 0.4444, 0.5496, 0.4444, 0.5496, 0.4583, 0.5496, 0.4444, 0.5, 0.4583, 0.5, 0.4583, 0.5, 0.4444, 0.5, 0.4167, 0.5496, 0.4167, 0.5, 0.4167, 0.5, 0.4167, 0.5496, 0.4167, 0.5, 0.4306, 0.5, 0.4306, 0.5, 0.4167, 0.5, 0.4444, 0.5496, 0.4306, 0.5496, 0.4306, 0.5496, 0.4444, 0.5496, 0.4306, 0.5, 0.4444, 0.5, 0.4444, 0.5, 0.4306, 0.5, 0.4306, 0.5496, 0.4167, 0.5496, 0.4167, 0.5496, 0.4306, 0.5496, 0.4583, 0.5, 0.4583, 0.5496, 0.4583, 0.5496, 0.4583, 0.5])
me_cylinder_028.materials.append(mat_door_frame)
me_cylinder_028.use_remesh_fix_poles = True
me_cylinder_028.use_remesh_preserve_attributes = False
me_cylinder_028.update()
me_cylinder_024 = bpy.data.meshes.new('Cylinder.024')
me_cylinder_024.from_pydata([(-0.05714, -0.4368, 0.0), (-0.2678, -0.3495, 0.0), (-0.05714, -0.4368, 0.1706), (-0.2678, -0.3495, 0.1706), (-0.1141, -0.4132, 0.0), (-0.2109, -0.3731, 0.0), (-0.1141, -0.4132, 0.2397), (-0.2109, -0.3731, 0.2397), (-0.2471, -0.4276, 0.0), (-0.3172, -0.3986, 0.0), (-0.05751, -0.5061, 0.1706), (-0.05751, -0.5061, 0.0), (-0.3172, -0.3986, 0.1706), (-0.2471, -0.4276, 0.2397), (-0.1277, -0.4771, 0.0), (-0.1277, -0.4771, 0.2397)], [], [(5, 1, 3, 7), (0, 4, 6, 2), (4, 5, 7, 6), (8, 13, 12, 9), (11, 10, 15, 14), (14, 15, 13, 8), (2, 6, 15, 10), (4, 0, 11, 14), (3, 1, 9, 12), (1, 5, 8, 9), (6, 7, 13, 15), (5, 4, 14, 8), (7, 3, 12, 13), (0, 2, 10, 11)])
_uv = me_cylinder_024.uv_layers.new(name='UVMap')
_uv.uv.foreach_set('vector', [0.4306, 0.5, 0.4167, 0.5, 0.4167, 0.5496, 0.4306, 0.5496, 0.4583, 0.5, 0.4444, 0.5, 0.4444, 0.5496, 0.4583, 0.5496, 0.4444, 0.5, 0.4306, 0.5, 0.4306, 0.5496, 0.4444, 0.5496, 0.4306, 0.5, 0.4306, 0.5496, 0.4167, 0.5496, 0.4167, 0.5, 0.4583, 0.5, 0.4583, 0.5496, 0.4444, 0.5496, 0.4444, 0.5, 0.4444, 0.5, 0.4444, 0.5496, 0.4306, 0.5496, 0.4306, 0.5, 0.4583, 0.5496, 0.4444, 0.5496, 0.4444, 0.5496, 0.4583, 0.5496, 0.4444, 0.5, 0.4583, 0.5, 0.4583, 0.5, 0.4444, 0.5, 0.4167, 0.5496, 0.4167, 0.5, 0.4167, 0.5, 0.4167, 0.5496, 0.4167, 0.5, 0.4306, 0.5, 0.4306, 0.5, 0.4167, 0.5, 0.4444, 0.5496, 0.4306, 0.5496, 0.4306, 0.5496, 0.4444, 0.5496, 0.4306, 0.5, 0.4444, 0.5, 0.4444, 0.5, 0.4306, 0.5, 0.4306, 0.5496, 0.4167, 0.5496, 0.4167, 0.5496, 0.4306, 0.5496, 0.4583, 0.5, 0.4583, 0.5496, 0.4583, 0.5496, 0.4583, 0.5])
me_cylinder_024.materials.append(mat_door_frame)
me_cylinder_024.use_remesh_fix_poles = True
me_cylinder_024.use_remesh_preserve_attributes = False
me_cylinder_024.update()
me_circle = bpy.data.meshes.new('Circle')
me_circle.from_pydata([(-0.3827, -0.9239, 0.0), (8.742e-08, -1.0, 0.0), (-0.2566, -0.6195, 0.0), (5.862e-08, -0.6706, 0.0), (8.742e-08, -1.0, 0.03), (-0.3827, -0.9239, 0.03), (5.862e-08, -0.6706, 0.03), (-0.2566, -0.6195, 0.03)], [], [(1, 0, 2, 3), (4, 6, 7, 5), (0, 5, 7, 2), (1, 4, 5, 0), (3, 6, 4, 1), (2, 7, 6, 3)])
_uv = me_circle.uv_layers.new(name='UVMap')
_uv.uv.foreach_set('vector', [0.0, 0.0, 0.0, 0.0, 0.0, 0.0, 0.0, 0.0, 0.0, 0.0, 0.0, 0.0, 0.0, 0.0, 0.0, 0.0, 0.0, 0.0, 0.0, 0.0, 0.0, 0.0, 0.0, 0.0, 0.0, 0.0, 0.0, 0.0, 0.0, 0.0, 0.0, 0.0, 0.0, 0.0, 0.0, 0.0, 0.0, 0.0, 0.0, 0.0, 0.0, 0.0, 0.0, 0.0, 0.0, 0.0, 0.0, 0.0])
me_circle.materials.append(mat_tower_stairs)
me_circle.use_remesh_fix_poles = True
me_circle.use_remesh_preserve_attributes = False
me_circle.update()
me_cylinder_021 = bpy.data.meshes.new('Cylinder.021')
me_cylinder_021.from_pydata([(-3.725e-09, 0.5, 0.0), (-3.725e-09, 0.5, 2.0), (0.3536, 0.3536, 0.0), (0.3536, 0.3536, 2.0), (0.5, -1.441e-08, 0.0), (0.5, -1.441e-08, 2.0), (0.3536, -0.3536, 0.0), (0.3536, -0.3536, 2.0), (-4.744e-08, -0.5, 0.0), (-4.744e-08, -0.5, 2.0), (-0.3536, -0.3536, 0.0), (-0.3536, -0.3536, 2.0), (-0.5, 1.341e-08, 0.0), (-0.5, 1.341e-08, 2.0), (-0.3536, 0.3536, 0.0), (-0.3536, 0.3536, 2.0)], [], [(0, 1, 3, 2), (2, 3, 5, 4), (4, 5, 7, 6), (6, 7, 9, 8), (8, 9, 11, 10), (10, 11, 13, 12), (3, 1, 15, 13, 11, 9, 7, 5), (12, 13, 15, 14), (14, 15, 1, 0), (0, 2, 4, 6, 8, 10, 12, 14)])
_uv = me_cylinder_021.uv_layers.new(name='UVMap')
_uv.uv.foreach_set('vector', [1.0, 0.5, 1.0, 1.0, 0.875, 1.0, 0.875, 0.5, 0.875, 0.5, 0.875, 1.0, 0.75, 1.0, 0.75, 0.5, 0.75, 0.5, 0.75, 1.0, 0.625, 1.0, 0.625, 0.5, 0.625, 0.5, 0.625, 1.0, 0.5, 1.0, 0.5, 0.5, 0.5, 0.5, 0.5, 1.0, 0.375, 1.0, 0.375, 0.5, 0.375, 0.5, 0.375, 1.0, 0.25, 1.0, 0.25, 0.5, 0.4197, 0.4197, 0.25, 0.49, 0.08029, 0.4197, 0.01, 0.25, 0.08029, 0.08029, 0.25, 0.01, 0.4197, 0.08029, 0.49, 0.25, 0.25, 0.5, 0.25, 1.0, 0.125, 1.0, 0.125, 0.5, 0.125, 0.5, 0.125, 1.0, 0.0, 1.0, 0.0, 0.5, 0.75, 0.49, 0.9197, 0.4197, 0.99, 0.25, 0.9197, 0.08029, 0.75, 0.01, 0.5803, 0.08029, 0.51, 0.25, 0.5803, 0.4197])
me_cylinder_021.use_remesh_fix_poles = True
me_cylinder_021.use_remesh_preserve_attributes = False
me_cylinder_021.update()
me_cylinder_010 = bpy.data.meshes.new('Cylinder.010')
me_cylinder_010.from_pydata([(-0.004739, -0.4264, 0.0), (-0.2982, -0.3049, 0.0), (-0.004739, -0.4264, 0.2999), (-0.2982, -0.3049, 0.2999), (-0.103, -0.3857, 0.0), (-0.1999, -0.3456, 0.0), (-0.084, -0.3936, 0.3691), (-0.2189, -0.3377, 0.3691), (-0.2698, -0.5144, 0.0), (-0.3681, -0.4737, 0.0), (-0.07468, -0.5953, 0.2999), (-0.07468, -0.5953, 0.0), (-0.3681, -0.4737, 0.2999), (-0.2889, -0.5066, 0.3691), (-0.173, -0.5546, 0.0), (-0.1539, -0.5624, 0.3691)], [], [(5, 1, 3, 7), (0, 4, 6, 2), (4, 5, 7, 6), (8, 13, 12, 9), (11, 10, 15, 14), (14, 15, 13, 8), (2, 6, 15, 10), (4, 0, 11, 14), (3, 1, 9, 12), (1, 5, 8, 9), (6, 7, 13, 15), (5, 4, 14, 8), (7, 3, 12, 13), (0, 2, 10, 11)])
_uv = me_cylinder_010.uv_layers.new(name='UVMap')
_uv.uv.foreach_set('vector', [0.4306, 0.5, 0.4167, 0.5, 0.4167, 0.5496, 0.4306, 0.5496, 0.4583, 0.5, 0.4444, 0.5, 0.4444, 0.5496, 0.4583, 0.5496, 0.4444, 0.5, 0.4306, 0.5, 0.4306, 0.5496, 0.4444, 0.5496, 0.4306, 0.5, 0.4306, 0.5496, 0.4167, 0.5496, 0.4167, 0.5, 0.4583, 0.5, 0.4583, 0.5496, 0.4444, 0.5496, 0.4444, 0.5, 0.4444, 0.5, 0.4444, 0.5496, 0.4306, 0.5496, 0.4306, 0.5, 0.4583, 0.5496, 0.4444, 0.5496, 0.4444, 0.5496, 0.4583, 0.5496, 0.4444, 0.5, 0.4583, 0.5, 0.4583, 0.5, 0.4444, 0.5, 0.4167, 0.5496, 0.4167, 0.5, 0.4167, 0.5, 0.4167, 0.5496, 0.4167, 0.5, 0.4306, 0.5, 0.4306, 0.5, 0.4167, 0.5, 0.4444, 0.5496, 0.4306, 0.5496, 0.4306, 0.5496, 0.4444, 0.5496, 0.4306, 0.5, 0.4444, 0.5, 0.4444, 0.5, 0.4306, 0.5, 0.4306, 0.5496, 0.4167, 0.5496, 0.4167, 0.5496, 0.4306, 0.5496, 0.4583, 0.5, 0.4583, 0.5496, 0.4583, 0.5496, 0.4583, 0.5])
me_cylinder_010.use_remesh_fix_poles = True
me_cylinder_010.use_remesh_preserve_attributes = False
me_cylinder_010.update()
me_cylinder_008 = bpy.data.meshes.new('Cylinder.008')
me_cylinder_008.from_pydata([(-3.725e-09, 0.5, 0.0), (-3.725e-09, 0.5, 2.0), (0.3536, 0.3536, 0.0), (0.3536, 0.3536, 2.0), (0.5, -1.441e-08, 0.0), (0.5, -1.441e-08, 2.0), (0.3536, -0.3536, 0.0), (0.3536, -0.3536, 2.0), (-4.744e-08, -0.5, 0.0), (-4.744e-08, -0.5, 2.0), (-0.3536, -0.3536, 0.0), (-0.3536, -0.3536, 2.0), (-0.5, 1.341e-08, 0.0), (-0.5, 1.341e-08, 2.0), (-0.3536, 0.3536, 0.0), (-0.3536, 0.3536, 2.0)], [], [(0, 1, 3, 2), (2, 3, 5, 4), (4, 5, 7, 6), (6, 7, 9, 8), (8, 9, 11, 10), (10, 11, 13, 12), (3, 1, 15, 13, 11, 9, 7, 5), (12, 13, 15, 14), (14, 15, 1, 0), (0, 2, 4, 6, 8, 10, 12, 14)])
_uv = me_cylinder_008.uv_layers.new(name='UVMap')
_uv.uv.foreach_set('vector', [1.0, 0.5, 1.0, 1.0, 0.875, 1.0, 0.875, 0.5, 0.875, 0.5, 0.875, 1.0, 0.75, 1.0, 0.75, 0.5, 0.75, 0.5, 0.75, 1.0, 0.625, 1.0, 0.625, 0.5, 0.625, 0.5, 0.625, 1.0, 0.5, 1.0, 0.5, 0.5, 0.5, 0.5, 0.5, 1.0, 0.375, 1.0, 0.375, 0.5, 0.375, 0.5, 0.375, 1.0, 0.25, 1.0, 0.25, 0.5, 0.4197, 0.4197, 0.25, 0.49, 0.08029, 0.4197, 0.01, 0.25, 0.08029, 0.08029, 0.25, 0.01, 0.4197, 0.08029, 0.49, 0.25, 0.25, 0.5, 0.25, 1.0, 0.125, 1.0, 0.125, 0.5, 0.125, 0.5, 0.125, 1.0, 0.0, 1.0, 0.0, 0.5, 0.75, 0.49, 0.9197, 0.4197, 0.99, 0.25, 0.9197, 0.08029, 0.75, 0.01, 0.5803, 0.08029, 0.51, 0.25, 0.5803, 0.4197])
me_cylinder_008.use_remesh_fix_poles = True
me_cylinder_008.use_remesh_preserve_attributes = False
me_cylinder_008.update()
me_cylinder_005 = bpy.data.meshes.new('Cylinder.005')
me_cylinder_005.from_pydata([(0.0, 0.5, -1.0), (0.0, 0.5, 1.0), (0.3536, 0.3536, -1.0), (0.3536, 0.3536, 1.0), (0.5, -2.186e-08, -1.0), (0.5, -2.186e-08, 1.0), (0.3536, -0.3536, -1.0), (0.3536, -0.3536, 1.0), (-4.371e-08, -0.5, -1.0), (-4.371e-08, -0.5, 1.0), (-0.3536, -0.3536, -1.0), (-0.3536, -0.3536, 1.0), (-0.5, 5.962e-09, -1.0), (-0.5, 5.962e-09, 1.0), (-0.3536, 0.3536, -1.0), (-0.3536, 0.3536, 1.0)], [], [(0, 1, 3, 2), (2, 3, 5, 4), (4, 5, 7, 6), (6, 7, 9, 8), (8, 9, 11, 10), (10, 11, 13, 12), (3, 1, 15, 13, 11, 9, 7, 5), (12, 13, 15, 14), (14, 15, 1, 0), (0, 2, 4, 6, 8, 10, 12, 14)])
_uv = me_cylinder_005.uv_layers.new(name='UVMap')
_uv.uv.foreach_set('vector', [1.0, 0.5, 1.0, 1.0, 0.875, 1.0, 0.875, 0.5, 0.875, 0.5, 0.875, 1.0, 0.75, 1.0, 0.75, 0.5, 0.75, 0.5, 0.75, 1.0, 0.625, 1.0, 0.625, 0.5, 0.625, 0.5, 0.625, 1.0, 0.5, 1.0, 0.5, 0.5, 0.5, 0.5, 0.5, 1.0, 0.375, 1.0, 0.375, 0.5, 0.375, 0.5, 0.375, 1.0, 0.25, 1.0, 0.25, 0.5, 0.4197, 0.4197, 0.25, 0.49, 0.08029, 0.4197, 0.01, 0.25, 0.08029, 0.08029, 0.25, 0.01, 0.4197, 0.08029, 0.49, 0.25, 0.25, 0.5, 0.25, 1.0, 0.125, 1.0, 0.125, 0.5, 0.125, 0.5, 0.125, 1.0, 0.0, 1.0, 0.0, 0.5, 0.75, 0.49, 0.9197, 0.4197, 0.99, 0.25, 0.9197, 0.08029, 0.75, 0.01, 0.5803, 0.08029, 0.51, 0.25, 0.5803, 0.4197])
me_cylinder_005.materials.append(mat_player)
me_cylinder_005.use_remesh_fix_poles = True
me_cylinder_005.use_remesh_preserve_attributes = False
me_cylinder_005.update()
me_cylinder_002 = bpy.data.meshes.new('Cylinder.002')
me_cylinder_002.from_pydata([(-0.2821, -0.3831, -0.0004), (-0.07142, -0.4704, -0.0004), (-0.3394, -0.3394, -0.0004), (-0.3536, -0.3536, -0.0004), (-4.554e-08, -0.48, -0.0004), (-4.744e-08, -0.5, -0.0004), (0.3394, -0.3394, -0.0004), (0.3536, -0.3536, -0.0004), (-0.06857, -0.4516, -0.0004), (-0.2708, -0.3678, -0.0004), (-0.1283, -0.4468, -0.0004), (-0.2252, -0.4067, -0.0004), (-0.1232, -0.429, -0.0004), (-0.2162, -0.3904, -0.0004), (0.0, 0.0, -0.0004)], [], [(6, 4, 5, 7), (9, 2, 3, 0), (4, 8, 1, 5), (13, 9, 0, 11), (8, 12, 10, 1), (12, 13, 11, 10), (2, 9, 13, 12, 8, 4, 6, 14)])
me_cylinder_002.polygons.foreach_set('material_index', [1, 1, 1, 1, 1, 1, 1])
_uv = me_cylinder_002.uv_layers.new(name='UVMap')
_uv.uv.foreach_set('vector', [0.9129, 0.08708, 0.75, 0.0196, 0.75, 0.01, 0.9197, 0.08029, 0.6414, 0.06459, 0.5871, 0.08708, 0.5803, 0.08029, 0.6369, 0.05686, 0.75, 0.0196, 0.6957, 0.04209, 0.6934, 0.03343, 0.75, 0.01, 0.6595, 0.05709, 0.6414, 0.06459, 0.6369, 0.05686, 0.6557, 0.04905, 0.6957, 0.04209, 0.6776, 0.04959, 0.6746, 0.04124, 0.6934, 0.03343, 0.6776, 0.04959, 0.6595, 0.05709, 0.6557, 0.04905, 0.6746, 0.04124, 0.0, 0.0, 0.0, 0.0, 0.0, 0.0, 0.0, 0.0, 0.0, 0.0, 0.0, 0.0, 0.0, 0.0, 0.0, 0.0])
me_cylinder_002.materials.append(mat_tower_wall)
me_cylinder_002.materials.append(mat_tower_floor)
me_cylinder_002.use_remesh_fix_poles = True
me_cylinder_002.use_remesh_preserve_attributes = False
me_cylinder_002.update()

# ---- objects
ob_cylinder = bpy.data.objects.new('Cylinder', me_cylinder)
ob_cylinder_001 = bpy.data.objects.new('Cylinder.001', me_cylinder_006)
ob_tower = bpy.data.objects.new('Tower', me_cylinder_007)
ob_empty = bpy.data.objects.new('Empty', None)
ob_stair_center = bpy.data.objects.new('Stair Center', None)
ob_5th_floor = bpy.data.objects.new('5th floor', me_cylinder_011)
ob_handrail = bpy.data.objects.new('Handrail', me_cylinder_012)
ob_empty_001 = bpy.data.objects.new('Empty.001', None)
ob_4th_floor = bpy.data.objects.new('4th floor', me_cylinder_015)
ob_empty_002 = bpy.data.objects.new('Empty.002', None)
ob_3rd_floor = bpy.data.objects.new('3rd floor', me_cylinder_017)
ob_empty_003 = bpy.data.objects.new('Empty.003', None)
ob_2nd_floor = bpy.data.objects.new('2nd floor', me_cylinder_019)
ob_empty_004 = bpy.data.objects.new('Empty.004', None)
ob_first_floor = bpy.data.objects.new('First Floor', None)
ob_door_pivot_b = bpy.data.objects.new('Door Pivot B', None)
ob_door_pivot_a = bpy.data.objects.new('Door Pivot A', None)
ob_cone = bpy.data.objects.new('Cone', me_cone)
ob_plane = bpy.data.objects.new('Plane', me_plane)
ob_cube = bpy.data.objects.new('Cube', me_cube)
ob_tower_002 = bpy.data.objects.new('Tower.002', me_cylinder_003)
ob_door_hole = bpy.data.objects.new('Door Hole', me_cylinder_009)
ob_center_hole_003 = bpy.data.objects.new('Center Hole.003', me_cylinder_001)
ob_center_hole_002 = bpy.data.objects.new('Center Hole.002', me_cylinder_022)
ob_door_frame_001 = bpy.data.objects.new('Door Frame.001', me_cylinder_028)
ob_door_frame = bpy.data.objects.new('Door Frame', me_cylinder_024)
ob_stair = bpy.data.objects.new('Stair', me_circle)
ob_center_hole_001 = bpy.data.objects.new('Center Hole.001', me_cylinder_021)
ob_floor_door = bpy.data.objects.new('Floor Door', me_cylinder_010)
ob_center_hole = bpy.data.objects.new('Center Hole', me_cylinder_008)
ob_reference_player = bpy.data.objects.new('Reference Player', me_cylinder_005)
ob_tower_001 = bpy.data.objects.new('Tower.001', me_cylinder_002)

# ---- transforms, parenting, visibility, modifiers, constraints
ob_cylinder.location = (4.338, -10.5, 6.905)
ob_cylinder.scale = (3.14, 3.14, 3.14)
_m = ob_cylinder.modifiers.new('Array', 'ARRAY')
_m.relative_offset_displace = (0.0, 0.0, 9.7)
ob_cylinder_001.location = (-4.175, -10.19, 16.63)
ob_cylinder_001.rotation_euler = (0.0, -0.0, -0.7854)
ob_cylinder_001.scale = (3.14, 3.14, 3.14)
ob_tower.location = (3.725e-09, -7.451e-09, 0.0)
ob_tower.scale = (25.0, 25.0, 25.0)
_m = ob_tower.modifiers.new('First Floor Door Cut', 'BOOLEAN')
_m.object = ob_door_hole
_m = ob_tower.modifiers.new('Last Floor Cut', 'BOOLEAN')
_m.object = ob_floor_door
_m = ob_tower.modifiers.new('Boolean', 'BOOLEAN')
_m.object = ob_cylinder
_m.operation = 'UNION'
_m = ob_tower.modifiers.new('Boolean.001', 'BOOLEAN')
_m.object = ob_cylinder_001
_m.operation = 'UNION'
_m = ob_tower.modifiers.new('Array', 'ARRAY')
_m.count = 4
_m.use_relative_offset = False
_m.use_merge_vertices = True
_m.use_object_offset = True
_m.offset_object = ob_empty
ob_empty.parent = ob_tower
ob_empty.matrix_parent_inverse = Matrix(((0.04, -0.0, -0.0, -1.49e-10), (-0.0, 0.04, 0.0, 2.98e-10), (-0.0, -0.0, 0.04, -0.0), (-0.0, 0.0, -0.0, 1.0)))
ob_empty.location = (3.725e-09, -7.451e-09, 0.0)
ob_empty.rotation_euler = (0.0, 0.0, 1.571)
ob_empty.scale = (25.0, 25.0, 25.0)
ob_stair_center.parent = ob_stair
ob_stair_center.location = (3.725e-09, -7.451e-09, 0.03678)
ob_stair_center.rotation_euler = (0.0, 0.0, 5.936)
ob_5th_floor.parent = ob_tower
ob_5th_floor.matrix_parent_inverse = Matrix(((0.04, -0.0, -0.0, -1.49e-10), (-0.0, 0.04, 0.0, 2.98e-10), (-0.0, -0.0, 0.04, -0.0), (-0.0, 0.0, -0.0, 1.0)))
ob_5th_floor.location = (3.725e-09, -7.451e-09, 40.0)
ob_5th_floor.scale = (45.0, 45.0, 0.5)
_m = ob_5th_floor.modifiers.new('Boolean', 'BOOLEAN')
_m.object = ob_center_hole
ob_handrail.parent = ob_5th_floor
ob_handrail.matrix_parent_inverse = Matrix(((0.02857, -0.0, -0.0, -1.064e-10), (-0.0, 0.02857, 0.0, 2.129e-10), (-0.0, -0.0, 2.0, -80.0), (-0.0, 0.0, -0.0, 1.0)))
ob_handrail.location = (-9.189e-08, -9.437e-08, 40.0)
ob_handrail.scale = (35.0, 35.0, 0.4)
ob_empty_001.parent = ob_floor_door
ob_empty_001.matrix_parent_inverse = Matrix(((0.04, -0.0, -0.0, -1.49e-10), (-0.0, 0.04, 0.0, 2.98e-10), (-0.0, -0.0, 0.04, -1.6), (-0.0, 0.0, -0.0, 1.0)))
ob_empty_001.location = (3.725e-09, -7.451e-09, 40.0)
ob_empty_001.rotation_euler = (0.0, -0.0, 0.7854)
ob_empty_001.scale = (25.0, 25.0, 25.0)
ob_4th_floor.parent = ob_tower
ob_4th_floor.matrix_parent_inverse = Matrix(((0.04, -0.0, -0.0, -1.49e-10), (-0.0, 0.04, 0.0, 2.98e-10), (-0.0, -0.0, 0.04, -0.0), (-0.0, 0.0, -0.0, 1.0)))
ob_4th_floor.location = (3.725e-09, -7.451e-09, 30.0)
ob_4th_floor.scale = (40.0, 40.0, 0.5)
_m = ob_4th_floor.modifiers.new('Boolean', 'BOOLEAN')
_m.object = ob_center_hole_001
ob_empty_002.parent = ob_floor_door
ob_empty_002.matrix_parent_inverse = Matrix(((0.04, -0.0, -0.0, -1.49e-10), (-0.0, 0.04, 0.0, 2.98e-10), (-0.0, -0.0, 0.04, -1.6), (-0.0, 0.0, -0.0, 1.0)))
ob_empty_002.location = (3.725e-09, -7.451e-09, 27.67)
ob_empty_002.rotation_euler = (0.0, -0.0, 0.7854)
ob_empty_002.scale = (25.0, 25.0, 25.0)
ob_3rd_floor.parent = ob_tower
ob_3rd_floor.matrix_parent_inverse = Matrix(((0.04, -0.0, -0.0, -1.49e-10), (-0.0, 0.04, 0.0, 2.98e-10), (-0.0, -0.0, 0.04, -0.0), (-0.0, 0.0, -0.0, 1.0)))
ob_3rd_floor.location = (3.725e-09, -7.451e-09, 20.0)
ob_3rd_floor.scale = (35.0, 35.0, 0.5)
_m = ob_3rd_floor.modifiers.new('Boolean', 'BOOLEAN')
_m.object = ob_center_hole_002
ob_empty_003.parent = ob_floor_door
ob_empty_003.matrix_parent_inverse = Matrix(((0.04, -0.0, -0.0, -1.49e-10), (-0.0, 0.04, 0.0, 2.98e-10), (-0.0, -0.0, 0.04, -1.6), (-0.0, 0.0, -0.0, 1.0)))
ob_empty_003.location = (3.725e-09, -7.451e-09, 17.42)
ob_empty_003.rotation_euler = (0.0, -0.0, 0.7854)
ob_empty_003.scale = (25.0, 25.0, 25.0)
ob_2nd_floor.parent = ob_tower
ob_2nd_floor.matrix_parent_inverse = Matrix(((0.04, -0.0, -0.0, -1.49e-10), (-0.0, 0.04, 0.0, 2.98e-10), (-0.0, -0.0, 0.04, -0.0), (-0.0, 0.0, -0.0, 1.0)))
ob_2nd_floor.location = (3.725e-09, -7.451e-09, 10.0)
ob_2nd_floor.scale = (30.0, 30.0, 0.5)
_m = ob_2nd_floor.modifiers.new('Boolean', 'BOOLEAN')
_m.object = ob_center_hole_003
ob_empty_004.parent = ob_floor_door
ob_empty_004.matrix_parent_inverse = Matrix(((0.04, -0.0, -0.0, -1.49e-10), (-0.0, 0.04, 0.0, 2.98e-10), (-0.0, -0.0, 0.04, -1.6), (-0.0, 0.0, -0.0, 1.0)))
ob_empty_004.location = (3.725e-09, -7.451e-09, 10.11)
ob_empty_004.rotation_euler = (0.0, -0.0, 0.7854)
ob_empty_004.scale = (25.0, 25.0, 25.0)
ob_first_floor.parent = ob_tower
ob_first_floor.matrix_parent_inverse = Matrix(((0.04, -0.0, -0.0, -1.49e-10), (-0.0, 0.04, 0.0, 2.98e-10), (-0.0, -0.0, 0.04, -0.0), (-0.0, 0.0, -0.0, 1.0)))
ob_first_floor.location = (0.0, 0.0, 0.0)
ob_door_pivot_b.parent = ob_door_hole
ob_door_pivot_b.matrix_parent_inverse = Matrix(((0.04, -0.0, -0.0, -1.49e-10), (-0.0, 0.04, 0.0, 2.98e-10), (-0.0, -0.0, 0.04, -0.0), (-0.0, 0.0, -0.0, 1.0)))
ob_door_pivot_b.location = (0.0, 0.0, 10.0)
ob_door_pivot_b.rotation_euler = (0.0, -0.0, 0.7854)
ob_door_pivot_b.scale = (25.0, 25.0, 25.0)
ob_door_pivot_a.parent = ob_door_hole
ob_door_pivot_a.matrix_parent_inverse = Matrix(((0.04, -0.0, -0.0, -1.49e-10), (-0.0, 0.04, 0.0, 2.98e-10), (-0.0, -0.0, 0.04, -0.0), (-0.0, 0.0, -0.0, 1.0)))
ob_door_pivot_a.location = (0.0, 0.0, 20.0)
ob_door_pivot_a.scale = (25.0, 25.0, 25.0)
ob_cone.location = (-4.768e-07, -4.768e-07, 48.64)
ob_cone.rotation_euler = (0.0, -0.0, 0.3927)
ob_cone.scale = (17.93, 17.93, 7.803)
ob_plane.location = (2.933e-08, -7.451e-09, -0.5857)
ob_plane.rotation_euler = (0.0, -1.571, 0.0)
ob_plane.scale = (0.2, 1.0, 1.0)
_m = ob_plane.modifiers.new('Screw', 'SCREW')
_m.steps = 40
_m.iterations = 6
_m.axis = 'X'
_m.angle = 3.752
_m.screw_offset = 33.4
ob_cube.location = (-6.351, 7.622, 39.12)
ob_tower_002.location = (3.725e-09, -7.451e-09, 0.0)
ob_tower_002.scale = (25.0, 25.0, 25.0)
_m = ob_tower_002.modifiers.new('First Floor Door Cut', 'BOOLEAN')
_m.object = ob_door_hole
_m = ob_tower_002.modifiers.new('Last Floor Cut', 'BOOLEAN')
_m.object = ob_floor_door
_m = ob_tower_002.modifiers.new('Array', 'ARRAY')
_m.count = 4
_m.use_relative_offset = False
_m.use_merge_vertices = True
_m.use_object_offset = True
_m.offset_object = ob_empty
ob_door_hole.location = (3.725e-09, -7.451e-09, 0.0)
ob_door_hole.scale = (25.0, 25.0, 25.0)
_m = ob_door_hole.modifiers.new('Odd', 'ARRAY')
_m.relative_offset_displace = (0.0, 0.0, 0.0)
_m.use_object_offset = True
_m.offset_object = ob_door_pivot_b
_m = ob_door_hole.modifiers.new('Even', 'ARRAY')
_m.constant_offset_displace = (0.0, 0.0, 0.75)
_m.use_relative_offset = False
_m.relative_offset_displace = (0.0, 0.0, 10.0)
_m.use_object_offset = True
_m.offset_object = ob_door_pivot_a
ob_center_hole_003.parent = ob_2nd_floor
ob_center_hole_003.matrix_parent_inverse = Matrix(((0.03333, -0.0, -0.0, -1.242e-10), (-0.0, 0.03333, 0.0, 2.484e-10), (-0.0, -0.0, 2.0, -20.0), (-0.0, 0.0, -0.0, 1.0)))
ob_center_hole_003.location = (3.725e-09, -7.451e-09, 5.414)
ob_center_hole_003.scale = (24.7, 24.7, 3.675)
ob_center_hole_002.parent = ob_3rd_floor
ob_center_hole_002.matrix_parent_inverse = Matrix(((0.02857, -0.0, -0.0, -1.064e-10), (-0.0, 0.02857, 0.0, 2.129e-10), (-0.0, -0.0, 2.0, -40.0), (-0.0, 0.0, -0.0, 1.0)))
ob_center_hole_002.location = (3.725e-09, -7.451e-09, 14.41)
ob_center_hole_002.scale = (25.0, 25.0, 3.675)
ob_door_frame_001.location = (3.725e-09, -7.451e-09, 0.0)
ob_door_frame_001.scale = (28.61, 28.61, 28.61)
ob_door_frame.parent = ob_door_hole
ob_door_frame.matrix_parent_inverse = Matrix(((0.04, -0.0, -0.0, -1.49e-10), (-0.0, 0.04, 0.0, 2.98e-10), (-0.0, -0.0, 0.04, -0.0), (-0.0, 0.0, -0.0, 1.0)))
ob_door_frame.location = (3.725e-09, -7.451e-09, 0.0)
ob_door_frame.scale = (25.0, 25.0, 28.65)
_m = ob_door_frame.modifiers.new('Boolean', 'BOOLEAN')
_m.object = ob_door_hole
ob_stair.location = (3.725e-09, -7.451e-09, 0.0)
ob_stair.rotation_euler = (0.0, -0.0, -0.8276)
ob_stair.scale = (10.15, 10.15, 7.42)
_m = ob_stair.modifiers.new('Array', 'ARRAY')
_m.count = 147
_m.use_constant_offset = True
_m.constant_offset_displace = (0.0, 0.0, 0.0)
_m.use_relative_offset = False
_m.use_object_offset = True
_m.offset_object = ob_stair_center
ob_center_hole_001.parent = ob_4th_floor
ob_center_hole_001.matrix_parent_inverse = Matrix(((0.025, -0.0, -0.0, -9.313e-11), (-0.0, 0.025, 0.0, 1.863e-10), (-0.0, -0.0, 2.0, -60.0), (-0.0, 0.0, -0.0, 1.0)))
ob_center_hole_001.location = (3.725e-09, -7.451e-09, 26.47)
ob_center_hole_001.scale = (24.7, 24.7, 3.675)
ob_floor_door.parent = ob_5th_floor
ob_floor_door.matrix_parent_inverse = Matrix(((0.02857, -0.0, -0.0, -1.064e-10), (-0.0, 0.02857, 0.0, 2.129e-10), (-0.0, -0.0, 2.0, -80.0), (-0.0, 0.0, -0.0, 1.0)))
ob_floor_door.location = (3.725e-09, -7.451e-09, 39.93)
ob_floor_door.scale = (20.48, 20.48, 20.48)
_m = ob_floor_door.modifiers.new('Array', 'ARRAY')
_m.relative_offset_displace = (0.0, 0.0, 0.0)
_m.use_object_offset = True
_m.offset_object = ob_empty_001
ob_center_hole.parent = ob_5th_floor
ob_center_hole.matrix_parent_inverse = Matrix(((0.02857, -0.0, -0.0, -1.064e-10), (-0.0, 0.02857, 0.0, 2.129e-10), (-0.0, -0.0, 2.0, -80.0), (-0.0, 0.0, -0.0, 1.0)))
ob_center_hole.location = (3.725e-09, -7.451e-09, 35.36)
ob_center_hole.rotation_euler = (0.0, -0.0, 0.2096)
ob_center_hole.scale = (17.11, 17.11, 2.5)
ob_reference_player.location = (-5.399, -12.64, 41.06)
ob_tower_001.location = (3.725e-09, -7.451e-09, 0.0)
ob_tower_001.scale = (25.0, 25.0, 25.0)
_m = ob_tower_001.modifiers.new('First Floor Door Cut', 'BOOLEAN')
_m.object = ob_door_hole
_m = ob_tower_001.modifiers.new('Last Floor Cut', 'BOOLEAN')
_m.object = ob_floor_door
_m = ob_tower_001.modifiers.new('Array', 'ARRAY')
_m.count = 4
_m.use_relative_offset = False
_m.use_merge_vertices = True
_m.use_object_offset = True
_m.offset_object = ob_empty

# ---- collection membership
scene.collection.objects.link(ob_cylinder)
scene.collection.objects.link(ob_cylinder_001)
col_collection.objects.link(ob_tower)
col_collection.objects.link(ob_empty)
col_collection.objects.link(ob_stair_center)
col_collection.objects.link(ob_5th_floor)
col_collection.objects.link(ob_handrail)
col_collection.objects.link(ob_empty_001)
col_collection.objects.link(ob_4th_floor)
col_collection.objects.link(ob_empty_002)
col_collection.objects.link(ob_3rd_floor)
col_collection.objects.link(ob_empty_003)
col_collection.objects.link(ob_2nd_floor)
col_collection.objects.link(ob_empty_004)
col_collection.objects.link(ob_first_floor)
col_collection.objects.link(ob_door_pivot_b)
col_collection.objects.link(ob_door_pivot_a)
col_collection.objects.link(ob_cone)
col_collection.objects.link(ob_plane)
col_collection.objects.link(ob_cube)
col_collection.objects.link(ob_tower_002)
col_hidden.objects.link(ob_door_hole)
col_hidden.objects.link(ob_center_hole_003)
col_hidden.objects.link(ob_center_hole_002)
col_hidden.objects.link(ob_door_frame_001)
col_hidden.objects.link(ob_door_frame)
col_hidden.objects.link(ob_stair)
col_hidden.objects.link(ob_center_hole_001)
col_hidden.objects.link(ob_floor_door)
col_hidden.objects.link(ob_center_hole)
col_hidden.objects.link(ob_reference_player)
col_hidden.objects.link(ob_tower_001)
def _layer_coll(name, lc=None):
    lc = lc or bpy.context.view_layer.layer_collection
    for c in lc.children:
        if c.name == name: return c
        r = _layer_coll(name, c)
        if r: return r
_layer_coll('Hidden').exclude = True

# ---- scene / render settings (as saved in the file)
scene.frame_start = 1; scene.frame_end = 250; scene.frame_set(1)
scene.render.engine = 'BLENDER_EEVEE_NEXT'
scene.cycles.sampling_pattern = 'TABULATED_SOBOL'
scene.cycles.use_light_tree = False
scene.view_settings.view_transform = 'Filmic'
bpy.context.view_layer.update()

# ---- added for rendering (the .blend has no active camera and no usable light): camera, sun
cam_auto = bpy.data.cameras.new('AutoCamera')
cam_auto.lens = 50.0
cam_auto.sensor_width = 36.0
cam_auto.clip_end = 1633.26
ob_auto_camera = bpy.data.objects.new('AutoCamera', cam_auto)
scene.collection.objects.link(ob_auto_camera)
ob_auto_camera.location = (93.0636, -111.676, 111.289)
ob_auto_camera.rotation_euler = (1.09748, -7.21219e-08, 0.694738)
scene.camera = ob_auto_camera
light_auto_sun = bpy.data.lights.new('AutoSun', 'SUN')
light_auto_sun.energy = 3.0
light_auto_sun.angle = 0.0523599
ob_auto_sun = bpy.data.objects.new('AutoSun', light_auto_sun)
scene.collection.objects.link(ob_auto_sun)
ob_auto_sun.rotation_euler = (0.872665, 0.174533, 0.523599)
bpy.context.view_layer.update()
